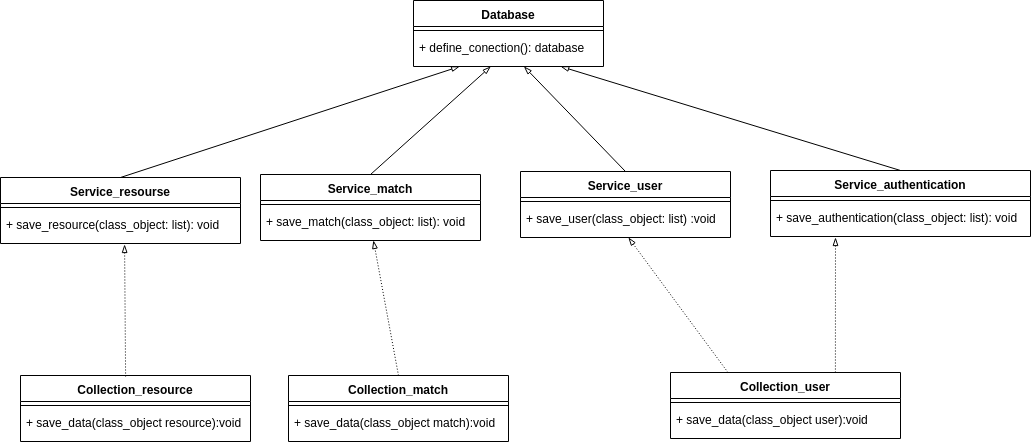

The diagram above was exported from draw.io. Its source (the exported page's mxGraphModel, read from the mxfile embedded in the PNG):
<mxGraphModel dx="986" dy="548" grid="1" gridSize="10" guides="1" tooltips="1" connect="1" arrows="1" fold="1" page="1" pageScale="1" pageWidth="1169" pageHeight="827" math="0" shadow="0">
  <root>
    <mxCell id="0" />
    <mxCell id="1" parent="0" />
    <mxCell id="j2i1JGrUS8mQOQlodeAg-1" value="Database" style="swimlane;fontStyle=1;align=center;verticalAlign=top;childLayout=stackLayout;horizontal=1;startSize=26;horizontalStack=0;resizeParent=1;resizeParentMax=0;resizeLast=0;collapsible=1;marginBottom=0;" parent="1" vertex="1">
      <mxGeometry x="443" y="53" width="190" height="66" as="geometry" />
    </mxCell>
    <mxCell id="j2i1JGrUS8mQOQlodeAg-2" value="" style="line;strokeWidth=1;fillColor=none;align=left;verticalAlign=middle;spacingTop=-1;spacingLeft=3;spacingRight=3;rotatable=0;labelPosition=right;points=[];portConstraint=eastwest;" parent="j2i1JGrUS8mQOQlodeAg-1" vertex="1">
      <mxGeometry y="26" width="190" height="8" as="geometry" />
    </mxCell>
    <mxCell id="j2i1JGrUS8mQOQlodeAg-3" value="+ define_conection(): database" style="text;strokeColor=none;fillColor=none;align=left;verticalAlign=top;spacingLeft=4;spacingRight=4;overflow=hidden;rotatable=0;points=[[0,0.5],[1,0.5]];portConstraint=eastwest;" parent="j2i1JGrUS8mQOQlodeAg-1" vertex="1">
      <mxGeometry y="34" width="190" height="32" as="geometry" />
    </mxCell>
    <mxCell id="j2i1JGrUS8mQOQlodeAg-4" value="Service_resourse" style="swimlane;fontStyle=1;align=center;verticalAlign=top;childLayout=stackLayout;horizontal=1;startSize=26;horizontalStack=0;resizeParent=1;resizeParentMax=0;resizeLast=0;collapsible=1;marginBottom=0;" parent="1" vertex="1">
      <mxGeometry x="30" y="230" width="240" height="66" as="geometry" />
    </mxCell>
    <mxCell id="j2i1JGrUS8mQOQlodeAg-5" value="" style="line;strokeWidth=1;fillColor=none;align=left;verticalAlign=middle;spacingTop=-1;spacingLeft=3;spacingRight=3;rotatable=0;labelPosition=right;points=[];portConstraint=eastwest;" parent="j2i1JGrUS8mQOQlodeAg-4" vertex="1">
      <mxGeometry y="26" width="240" height="8" as="geometry" />
    </mxCell>
    <mxCell id="j2i1JGrUS8mQOQlodeAg-6" value="+ save_resource(class_object: list): void" style="text;strokeColor=none;fillColor=none;align=left;verticalAlign=top;spacingLeft=4;spacingRight=4;overflow=hidden;rotatable=0;points=[[0,0.5],[1,0.5]];portConstraint=eastwest;" parent="j2i1JGrUS8mQOQlodeAg-4" vertex="1">
      <mxGeometry y="34" width="240" height="32" as="geometry" />
    </mxCell>
    <mxCell id="j2i1JGrUS8mQOQlodeAg-7" value="Service_match" style="swimlane;fontStyle=1;align=center;verticalAlign=top;childLayout=stackLayout;horizontal=1;startSize=26;horizontalStack=0;resizeParent=1;resizeParentMax=0;resizeLast=0;collapsible=1;marginBottom=0;" parent="1" vertex="1">
      <mxGeometry x="290" y="227" width="220" height="66" as="geometry" />
    </mxCell>
    <mxCell id="j2i1JGrUS8mQOQlodeAg-8" value="" style="line;strokeWidth=1;fillColor=none;align=left;verticalAlign=middle;spacingTop=-1;spacingLeft=3;spacingRight=3;rotatable=0;labelPosition=right;points=[];portConstraint=eastwest;" parent="j2i1JGrUS8mQOQlodeAg-7" vertex="1">
      <mxGeometry y="26" width="220" height="8" as="geometry" />
    </mxCell>
    <mxCell id="j2i1JGrUS8mQOQlodeAg-9" value="+ save_match(class_object: list): void" style="text;strokeColor=none;fillColor=none;align=left;verticalAlign=top;spacingLeft=4;spacingRight=4;overflow=hidden;rotatable=0;points=[[0,0.5],[1,0.5]];portConstraint=eastwest;" parent="j2i1JGrUS8mQOQlodeAg-7" vertex="1">
      <mxGeometry y="34" width="220" height="32" as="geometry" />
    </mxCell>
    <mxCell id="j2i1JGrUS8mQOQlodeAg-10" value="Service_user" style="swimlane;fontStyle=1;align=center;verticalAlign=top;childLayout=stackLayout;horizontal=1;startSize=26;horizontalStack=0;resizeParent=1;resizeParentMax=0;resizeLast=0;collapsible=1;marginBottom=0;" parent="1" vertex="1">
      <mxGeometry x="550" y="224" width="210" height="66" as="geometry" />
    </mxCell>
    <mxCell id="j2i1JGrUS8mQOQlodeAg-11" value="" style="line;strokeWidth=1;fillColor=none;align=left;verticalAlign=middle;spacingTop=-1;spacingLeft=3;spacingRight=3;rotatable=0;labelPosition=right;points=[];portConstraint=eastwest;" parent="j2i1JGrUS8mQOQlodeAg-10" vertex="1">
      <mxGeometry y="26" width="210" height="8" as="geometry" />
    </mxCell>
    <mxCell id="j2i1JGrUS8mQOQlodeAg-12" value="+ save_user(class_object: list) :void" style="text;strokeColor=none;fillColor=none;align=left;verticalAlign=top;spacingLeft=4;spacingRight=4;overflow=hidden;rotatable=0;points=[[0,0.5],[1,0.5]];portConstraint=eastwest;" parent="j2i1JGrUS8mQOQlodeAg-10" vertex="1">
      <mxGeometry y="34" width="210" height="32" as="geometry" />
    </mxCell>
    <mxCell id="j2i1JGrUS8mQOQlodeAg-13" value="Service_authentication" style="swimlane;fontStyle=1;align=center;verticalAlign=top;childLayout=stackLayout;horizontal=1;startSize=26;horizontalStack=0;resizeParent=1;resizeParentMax=0;resizeLast=0;collapsible=1;marginBottom=0;" parent="1" vertex="1">
      <mxGeometry x="800" y="223" width="260" height="66" as="geometry" />
    </mxCell>
    <mxCell id="j2i1JGrUS8mQOQlodeAg-14" value="" style="line;strokeWidth=1;fillColor=none;align=left;verticalAlign=middle;spacingTop=-1;spacingLeft=3;spacingRight=3;rotatable=0;labelPosition=right;points=[];portConstraint=eastwest;" parent="j2i1JGrUS8mQOQlodeAg-13" vertex="1">
      <mxGeometry y="26" width="260" height="8" as="geometry" />
    </mxCell>
    <mxCell id="j2i1JGrUS8mQOQlodeAg-15" value="+ save_authentication(class_object: list): void" style="text;strokeColor=none;fillColor=none;align=left;verticalAlign=top;spacingLeft=4;spacingRight=4;overflow=hidden;rotatable=0;points=[[0,0.5],[1,0.5]];portConstraint=eastwest;" parent="j2i1JGrUS8mQOQlodeAg-13" vertex="1">
      <mxGeometry y="34" width="260" height="32" as="geometry" />
    </mxCell>
    <mxCell id="j2i1JGrUS8mQOQlodeAg-16" value="Collection_resource" style="swimlane;fontStyle=1;align=center;verticalAlign=top;childLayout=stackLayout;horizontal=1;startSize=26;horizontalStack=0;resizeParent=1;resizeParentMax=0;resizeLast=0;collapsible=1;marginBottom=0;" parent="1" vertex="1">
      <mxGeometry x="50" y="428" width="230" height="66" as="geometry" />
    </mxCell>
    <mxCell id="j2i1JGrUS8mQOQlodeAg-17" value="" style="line;strokeWidth=1;fillColor=none;align=left;verticalAlign=middle;spacingTop=-1;spacingLeft=3;spacingRight=3;rotatable=0;labelPosition=right;points=[];portConstraint=eastwest;" parent="j2i1JGrUS8mQOQlodeAg-16" vertex="1">
      <mxGeometry y="26" width="230" height="8" as="geometry" />
    </mxCell>
    <mxCell id="j2i1JGrUS8mQOQlodeAg-18" value="+ save_data(class_object resource):void" style="text;strokeColor=none;fillColor=none;align=left;verticalAlign=top;spacingLeft=4;spacingRight=4;overflow=hidden;rotatable=0;points=[[0,0.5],[1,0.5]];portConstraint=eastwest;" parent="j2i1JGrUS8mQOQlodeAg-16" vertex="1">
      <mxGeometry y="34" width="230" height="32" as="geometry" />
    </mxCell>
    <mxCell id="j2i1JGrUS8mQOQlodeAg-25" value="Collection_match" style="swimlane;fontStyle=1;align=center;verticalAlign=top;childLayout=stackLayout;horizontal=1;startSize=26;horizontalStack=0;resizeParent=1;resizeParentMax=0;resizeLast=0;collapsible=1;marginBottom=0;" parent="1" vertex="1">
      <mxGeometry x="318" y="428" width="220" height="66" as="geometry" />
    </mxCell>
    <mxCell id="j2i1JGrUS8mQOQlodeAg-26" value="" style="line;strokeWidth=1;fillColor=none;align=left;verticalAlign=middle;spacingTop=-1;spacingLeft=3;spacingRight=3;rotatable=0;labelPosition=right;points=[];portConstraint=eastwest;" parent="j2i1JGrUS8mQOQlodeAg-25" vertex="1">
      <mxGeometry y="26" width="220" height="8" as="geometry" />
    </mxCell>
    <mxCell id="j2i1JGrUS8mQOQlodeAg-27" value="+ save_data(class_object match):void" style="text;strokeColor=none;fillColor=none;align=left;verticalAlign=top;spacingLeft=4;spacingRight=4;overflow=hidden;rotatable=0;points=[[0,0.5],[1,0.5]];portConstraint=eastwest;" parent="j2i1JGrUS8mQOQlodeAg-25" vertex="1">
      <mxGeometry y="34" width="220" height="32" as="geometry" />
    </mxCell>
    <mxCell id="j2i1JGrUS8mQOQlodeAg-28" value="Collection_user" style="swimlane;fontStyle=1;align=center;verticalAlign=top;childLayout=stackLayout;horizontal=1;startSize=26;horizontalStack=0;resizeParent=1;resizeParentMax=0;resizeLast=0;collapsible=1;marginBottom=0;" parent="1" vertex="1">
      <mxGeometry x="700" y="425" width="230" height="66" as="geometry" />
    </mxCell>
    <mxCell id="j2i1JGrUS8mQOQlodeAg-29" value="" style="line;strokeWidth=1;fillColor=none;align=left;verticalAlign=middle;spacingTop=-1;spacingLeft=3;spacingRight=3;rotatable=0;labelPosition=right;points=[];portConstraint=eastwest;" parent="j2i1JGrUS8mQOQlodeAg-28" vertex="1">
      <mxGeometry y="26" width="230" height="8" as="geometry" />
    </mxCell>
    <mxCell id="j2i1JGrUS8mQOQlodeAg-30" value="+ save_data(class_object user):void" style="text;strokeColor=none;fillColor=none;align=left;verticalAlign=top;spacingLeft=4;spacingRight=4;overflow=hidden;rotatable=0;points=[[0,0.5],[1,0.5]];portConstraint=eastwest;" parent="j2i1JGrUS8mQOQlodeAg-28" vertex="1">
      <mxGeometry y="34" width="230" height="32" as="geometry" />
    </mxCell>
    <mxCell id="j2i1JGrUS8mQOQlodeAg-31" value="" style="endArrow=blockThin;html=1;endFill=0;exitX=0.5;exitY=0;exitDx=0;exitDy=0;" parent="1" source="j2i1JGrUS8mQOQlodeAg-4" target="j2i1JGrUS8mQOQlodeAg-3" edge="1">
      <mxGeometry width="50" height="50" relative="1" as="geometry">
        <mxPoint x="290" y="210" as="sourcePoint" />
        <mxPoint x="340" y="160" as="targetPoint" />
      </mxGeometry>
    </mxCell>
    <mxCell id="j2i1JGrUS8mQOQlodeAg-33" value="" style="endArrow=blockThin;html=1;endFill=0;exitX=0.5;exitY=0;exitDx=0;exitDy=0;" parent="1" source="j2i1JGrUS8mQOQlodeAg-7" target="j2i1JGrUS8mQOQlodeAg-3" edge="1">
      <mxGeometry width="50" height="50" relative="1" as="geometry">
        <mxPoint x="160" y="240" as="sourcePoint" />
        <mxPoint x="521.04" y="129.99199999999996" as="targetPoint" />
      </mxGeometry>
    </mxCell>
    <mxCell id="j2i1JGrUS8mQOQlodeAg-34" value="" style="endArrow=blockThin;html=1;endFill=0;exitX=0.5;exitY=0;exitDx=0;exitDy=0;" parent="1" source="j2i1JGrUS8mQOQlodeAg-10" target="j2i1JGrUS8mQOQlodeAg-3" edge="1">
      <mxGeometry width="50" height="50" relative="1" as="geometry">
        <mxPoint x="170" y="250" as="sourcePoint" />
        <mxPoint x="521" y="121" as="targetPoint" />
      </mxGeometry>
    </mxCell>
    <mxCell id="j2i1JGrUS8mQOQlodeAg-35" value="" style="endArrow=blockThin;html=1;endFill=0;exitX=0.5;exitY=0;exitDx=0;exitDy=0;" parent="1" source="j2i1JGrUS8mQOQlodeAg-13" target="j2i1JGrUS8mQOQlodeAg-3" edge="1">
      <mxGeometry width="50" height="50" relative="1" as="geometry">
        <mxPoint x="180" y="260" as="sourcePoint" />
        <mxPoint x="585" y="120" as="targetPoint" />
      </mxGeometry>
    </mxCell>
    <mxCell id="j2i1JGrUS8mQOQlodeAg-36" value="" style="endArrow=blockThin;html=1;endFill=0;exitX=0.457;exitY=0.015;exitDx=0;exitDy=0;exitPerimeter=0;entryX=0.517;entryY=1.031;entryDx=0;entryDy=0;entryPerimeter=0;dashed=1;dashPattern=1 2;" parent="1" source="j2i1JGrUS8mQOQlodeAg-16" target="j2i1JGrUS8mQOQlodeAg-6" edge="1">
      <mxGeometry width="50" height="50" relative="1" as="geometry">
        <mxPoint x="160" y="240" as="sourcePoint" />
        <mxPoint x="499.11811023622045" y="129" as="targetPoint" />
      </mxGeometry>
    </mxCell>
    <mxCell id="j2i1JGrUS8mQOQlodeAg-38" value="" style="endArrow=blockThin;html=1;endFill=0;exitX=0.5;exitY=0;exitDx=0;exitDy=0;dashed=1;dashPattern=1 2;" parent="1" source="j2i1JGrUS8mQOQlodeAg-25" target="j2i1JGrUS8mQOQlodeAg-9" edge="1">
      <mxGeometry width="50" height="50" relative="1" as="geometry">
        <mxPoint x="165.1099999999999" y="438.99" as="sourcePoint" />
        <mxPoint x="164.07999999999993" y="306.99199999999996" as="targetPoint" />
      </mxGeometry>
    </mxCell>
    <mxCell id="j2i1JGrUS8mQOQlodeAg-42" value="" style="endArrow=blockThin;html=1;endFill=0;exitX=0.25;exitY=0;exitDx=0;exitDy=0;dashed=1;dashPattern=1 2;entryX=0.514;entryY=1;entryDx=0;entryDy=0;entryPerimeter=0;" parent="1" source="j2i1JGrUS8mQOQlodeAg-28" target="j2i1JGrUS8mQOQlodeAg-12" edge="1">
      <mxGeometry width="50" height="50" relative="1" as="geometry">
        <mxPoint x="438" y="438" as="sourcePoint" />
        <mxPoint x="412.96688741721846" y="303" as="targetPoint" />
      </mxGeometry>
    </mxCell>
    <mxCell id="j2i1JGrUS8mQOQlodeAg-43" value="" style="endArrow=blockThin;html=1;endFill=0;exitX=0.717;exitY=0;exitDx=0;exitDy=0;dashed=1;dashPattern=1 2;entryX=0.25;entryY=1.031;entryDx=0;entryDy=0;entryPerimeter=0;exitPerimeter=0;" parent="1" source="j2i1JGrUS8mQOQlodeAg-28" target="j2i1JGrUS8mQOQlodeAg-15" edge="1">
      <mxGeometry width="50" height="50" relative="1" as="geometry">
        <mxPoint x="767.5" y="435" as="sourcePoint" />
        <mxPoint x="667.94" y="300" as="targetPoint" />
      </mxGeometry>
    </mxCell>
  </root>
</mxGraphModel>